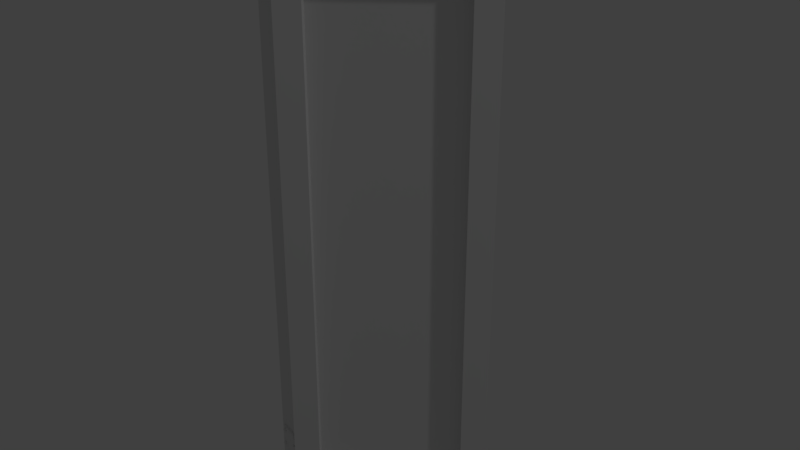 # Source: portas.blend  (saved by Blender 2.78.0; exported with 4.5.12 LTS)
import bpy
from mathutils import Matrix  # noqa: F401  (used for matrix-valued properties, if any)

bpy.ops.wm.read_factory_settings(use_empty=True)
scene = bpy.context.scene
scene.name = 'Scene'

# ---- collections
col_collection_1 = bpy.data.collections.new('Collection 1'); scene.collection.children.link(col_collection_1)

# ---- world
world_world = bpy.data.worlds.new('World'); scene.world = world_world
world_world.color = (0.05088, 0.05088, 0.05088)
world_world.use_sun_shadow = False
world_world.sun_shadow_jitter_overblur = 0.0
world_world.cycles.sampling_method = 'MANUAL'

# ---- lights
light_lamp = bpy.data.lights.new('Lamp', 'POINT')
light_lamp.transmission_factor = 0.0
light_lamp.cutoff_distance = 30.0
light_lamp.energy = 100.0
light_lamp.shadow_buffer_clip_start = 1.001
light_lamp.shadow_soft_size = 0.1
light_lamp.shadow_maximum_resolution = 0.006
light_lamp.use_absolute_resolution = True

# ---- meshes
me_cube_005 = bpy.data.meshes.new('Cube.005')
me_cube_005.from_pydata([(103.3, 0.6805, 0.9088), (103.3, 0.7383, 1.043), (103.9, 0.6854, 1.126), (103.3, 0.6289, 1.076), (103.3, 0.7225, 1.293), (103.3, 0.6549, 1.313), (102.9, 0.6997, 0.8893), (102.9, 0.66, 0.9012), (102.9, 0.6297, 0.9993), (103.4, 0.6495, 0.9687), (103.4, 0.7137, 0.9494), (102.9, 0.7337, 0.9681), (103.7, 0.6827, 0.9984), (103.7, 0.7167, 1.077), (103.7, 0.6524, 1.097), (102.9, 0.6204, 1.146), (102.9, 0.749, 1.108), (103.7, 0.7074, 1.224), (103.4, 0.7385, 1.175), (103.4, 0.6344, 1.206), (103.7, 0.6676, 1.236), (102.9, 0.7397, 1.254), (103.4, 0.6894, 1.334), (102.9, 0.6357, 1.286), (102.9, 0.7094, 1.353), (102.9, 0.6697, 1.364), (103.3, 0.6805, 2.781), (103.3, 0.7383, 2.915), (103.9, 0.6854, 2.999), (103.3, 0.6289, 2.948), (103.3, 0.7225, 3.165), (103.3, 0.6549, 3.185), (102.9, 0.6997, 2.762), (102.9, 0.66, 2.773), (102.9, 0.6297, 2.872), (103.4, 0.6495, 2.841), (103.4, 0.7137, 2.822), (102.9, 0.7337, 2.84), (103.7, 0.6827, 2.871), (103.7, 0.7167, 2.95), (103.7, 0.6524, 2.969), (102.9, 0.6204, 3.018), (102.9, 0.749, 2.98), (103.7, 0.7074, 3.096), (103.4, 0.7385, 3.047), (103.4, 0.6344, 3.079), (103.7, 0.6676, 3.108), (102.9, 0.7397, 3.127), (103.4, 0.6894, 3.206), (102.9, 0.6357, 3.158), (102.9, 0.7094, 3.225), (102.9, 0.6697, 3.237), (102.0, 0.5496, 0.7057), (102.0, 0.5496, 1.625), (102.0, 1.192, 0.7057), (102.0, 1.192, 1.625), (102.9, 0.5496, 0.7057), (102.9, 0.5496, 1.625), (102.9, 1.192, 0.7057), (102.9, 1.192, 1.625), (102.0, 1.192, 2.547), (102.0, 1.192, 1.628), (102.0, 0.5496, 2.547), (102.0, 0.5496, 1.628), (102.0, 0.5496, 1.464), (102.0, 0.5496, 0.8676), (102.0, 1.192, 0.8676), (102.0, 1.192, 1.464), (102.9, 1.192, 0.8676), (102.9, 1.192, 1.464), (102.9, 0.5496, 0.8676), (102.9, 0.5496, 1.464), (102.9, 0.5496, 1.628), (102.9, 0.5496, 2.547), (102.9, 1.192, 1.628), (102.9, 1.192, 2.547), (102.0, 0.5496, 2.385), (102.0, 0.5496, 1.789), (102.0, 1.192, 1.789), (102.0, 1.192, 2.385), (102.9, 1.192, 1.789), (102.9, 1.192, 2.385), (102.9, 0.5496, 1.789), (102.9, 0.5496, 2.385), (102.0, 1.192, 3.47), (102.0, 1.192, 2.55), (102.0, 0.5496, 3.47), (102.0, 0.5496, 2.55), (102.9, 0.5496, 2.55), (102.9, 0.5496, 3.47), (102.9, 1.192, 2.55), (102.9, 1.192, 3.47), (102.0, 0.5496, 3.308), (102.0, 0.5496, 2.712), (102.0, 1.192, 2.712), (102.0, 1.192, 3.308), (102.9, 1.192, 2.712), (102.9, 1.192, 3.308), (102.9, 0.5496, 2.712), (102.9, 0.5496, 3.308), (102.0, 1.192, 3.308), (102.9, 1.192, 3.308), (102.0, 1.192, 3.415), (102.9, 1.192, 3.415), (110.2, 1.802, 2.754), (110.7, 1.849, 2.887), (110.7, 1.786, 2.973), (109.7, 1.76, 2.923), (110.6, 1.837, 3.137), (110.0, 1.782, 3.16), (110.0, 1.835, 2.733), (109.7, 1.802, 2.747), (109.4, 1.778, 2.846), (110.0, 1.774, 2.816), (110.5, 1.826, 2.794), (110.3, 1.862, 2.811), (110.5, 1.789, 2.845), (110.8, 1.816, 2.922), (110.3, 1.764, 2.944), (109.3, 1.771, 2.993), (110.4, 1.875, 2.95), (110.7, 1.809, 3.07), (110.8, 1.847, 3.019), (109.8, 1.762, 3.054), (110.4, 1.777, 3.083), (110.4, 1.868, 3.097), (110.3, 1.807, 3.179), (109.5, 1.784, 3.132), (110.1, 1.844, 3.196), (109.7, 1.811, 3.21), (110.2, 1.796, 0.8751), (110.7, 1.843, 1.007), (110.7, 1.78, 1.094), (109.7, 1.755, 1.044), (110.6, 1.831, 1.258), (110.0, 1.776, 1.28), (110.0, 1.829, 0.854), (109.7, 1.796, 0.8673), (109.4, 1.772, 0.9665), (110.0, 1.768, 0.9362), (110.5, 1.82, 0.9146), (110.3, 1.856, 0.9316), (110.5, 1.783, 0.9654), (110.8, 1.811, 1.043), (110.3, 1.758, 1.065), (109.3, 1.765, 1.114), (110.4, 1.869, 1.071), (110.7, 1.803, 1.19), (110.8, 1.841, 1.139), (109.9, 1.756, 1.174), (110.4, 1.771, 1.204), (110.4, 1.862, 1.218), (110.3, 1.801, 1.3), (109.5, 1.778, 1.253), (110.1, 1.838, 1.317), (109.8, 1.806, 1.33), (101.8, 1.186, 0.8597), (101.8, 1.188, 1.456), (102.6, 1.149, 0.8615), (102.6, 1.151, 1.457), (101.8, 1.189, 1.781), (101.8, 1.191, 2.377), (102.6, 1.152, 1.783), (102.6, 1.154, 2.379), (101.8, 1.192, 2.704), (101.8, 1.193, 3.3), (102.6, 1.155, 2.706), (102.6, 1.157, 3.302), (104.5, 1.432, 0.6872), (104.5, 1.435, 1.607), (110.2, 1.95, 0.665), (110.2, 1.953, 1.585), (105.3, 1.395, 0.689), (105.3, 1.398, 1.609), (110.9, 1.913, 0.6668), (110.9, 1.916, 1.587), (110.2, 1.956, 2.506), (110.2, 1.953, 1.587), (104.5, 1.437, 2.529), (104.5, 1.435, 1.609), (104.5, 1.434, 1.445), (104.5, 1.432, 0.8491), (110.2, 1.95, 0.8269), (110.2, 1.952, 1.423), (110.9, 1.914, 0.8287), (110.9, 1.916, 1.425), (105.3, 1.396, 0.8509), (105.3, 1.398, 1.447), (105.3, 1.398, 1.611), (105.3, 1.401, 2.531), (110.9, 1.916, 1.589), (110.9, 1.919, 2.508), (104.5, 1.437, 2.367), (104.5, 1.435, 1.771), (110.2, 1.953, 1.749), (110.2, 1.955, 2.345), (110.9, 1.917, 1.75), (110.9, 1.919, 2.346), (105.3, 1.399, 1.773), (105.3, 1.401, 2.369), (110.2, 1.958, 3.429), (110.2, 1.956, 2.509), (104.5, 1.44, 3.451), (104.5, 1.437, 2.532), (105.3, 1.401, 2.534), (105.3, 1.404, 3.453), (110.9, 1.919, 2.511), (110.9, 1.922, 3.431), (104.5, 1.44, 3.29), (104.5, 1.438, 2.694), (110.2, 1.956, 2.671), (110.2, 1.958, 3.267), (110.9, 1.92, 2.673), (110.9, 1.922, 3.269), (105.3, 1.402, 2.695), (105.3, 1.403, 3.291), (105.3, 1.396, 0.8509), (105.3, 1.398, 1.447), (104.5, 1.432, 0.8491), (104.5, 1.434, 1.445), (105.3, 1.399, 1.773), (105.3, 1.401, 2.369), (104.5, 1.435, 1.771), (104.5, 1.437, 2.367), (105.3, 1.402, 2.695), (105.3, 1.404, 3.291), (104.5, 1.438, 2.694), (104.5, 1.44, 3.29), (102.8, 1.394, 2.695), (101.9, 1.311, 2.699), (102.2, 1.361, 2.697), (104.3, 1.2, 2.704), (105.1, 1.28, 2.701), (104.9, 1.232, 2.703), (102.9, 1.397, 3.291), (101.9, 1.311, 3.295), (102.2, 1.362, 3.293), (104.2, 1.2, 3.3), (105.1, 1.281, 3.297), (104.8, 1.234, 3.299), (102.9, 1.391, 1.773), (101.9, 1.308, 1.776), (102.2, 1.358, 1.774), (104.3, 1.197, 1.782), (105.1, 1.277, 1.778), (104.9, 1.23, 1.78), (102.9, 1.394, 2.368), (101.9, 1.308, 2.372), (102.2, 1.359, 2.37), (104.3, 1.197, 2.378), (105.1, 1.278, 2.374), (104.9, 1.231, 2.376), (105.1, 1.278, 1.452), (104.2, 1.195, 1.456), (104.8, 1.229, 1.454), (102.0, 1.31, 1.45), (102.8, 1.39, 1.447), (102.2, 1.357, 1.448), (102.8, 1.387, 0.8508), (101.9, 1.306, 0.8542), (102.2, 1.355, 0.8521), (104.2, 1.192, 0.8599), (105.1, 1.279, 0.8562), (104.8, 1.227, 0.8585), (101.8, 1.193, 3.3), (102.6, 1.157, 3.302), (104.5, 1.44, 3.29), (105.3, 1.404, 3.291), (104.8, 1.234, 3.299), (105.1, 1.281, 3.297), (102.9, 1.397, 3.291), (102.2, 1.362, 3.293), (104.2, 1.2, 3.3), (101.9, 1.311, 3.295), (101.8, 1.194, 3.407), (102.6, 1.157, 3.409), (104.5, 1.44, 3.397), (105.3, 1.404, 3.399), (104.8, 1.234, 3.406), (105.1, 1.281, 3.404), (102.9, 1.397, 3.398), (102.2, 1.362, 3.4), (104.2, 1.201, 3.408), (101.9, 1.311, 3.402), (102.6, 1.149, 0.758), (101.8, 1.185, 0.7562), (105.3, 1.396, 0.7474), (104.5, 1.432, 0.7456), (104.8, 1.227, 0.755), (105.1, 1.278, 0.7527), (104.2, 1.192, 0.7564), (102.8, 1.387, 0.7472), (102.2, 1.354, 0.7486), (101.9, 1.306, 0.7507)], [], [(0, 7, 6), (0, 6, 10), (0, 10, 12), (0, 12, 9), (1, 11, 16), (2, 13, 17), (3, 14, 19), (1, 16, 18), (2, 17, 20), (3, 19, 15), (4, 21, 24), (5, 22, 25), (23, 5, 25), (25, 22, 24), (22, 4, 24), (15, 19, 23), (19, 5, 23), (20, 22, 5), (20, 17, 22), (17, 4, 22), (18, 21, 4), (18, 16, 21), (19, 20, 5), (19, 14, 20), (14, 2, 20), (17, 18, 4), (17, 13, 18), (13, 1, 18), (8, 3, 15), (9, 14, 3), (9, 12, 14), (12, 2, 14), (12, 13, 2), (12, 10, 13), (10, 1, 13), (10, 11, 1), (10, 6, 11), (8, 9, 3), (8, 7, 9), (7, 0, 9), (26, 33, 32), (26, 32, 36), (26, 36, 38), (26, 38, 35), (27, 37, 42), (28, 39, 43), (29, 40, 45), (27, 42, 44), (28, 43, 46), (29, 45, 41), (30, 47, 50), (31, 48, 51), (49, 31, 51), (51, 48, 50), (48, 30, 50), (41, 45, 49), (45, 31, 49), (46, 48, 31), (46, 43, 48), (43, 30, 48), (44, 47, 30), (44, 42, 47), (45, 46, 31), (45, 40, 46), (40, 28, 46), (43, 44, 30), (43, 39, 44), (39, 27, 44), (34, 29, 41), (35, 40, 29), (35, 38, 40), (38, 28, 40), (38, 39, 28), (38, 36, 39), (36, 27, 39), (36, 37, 27), (36, 32, 37), (34, 35, 29), (34, 33, 35), (33, 26, 35), (56, 70, 65, 52), (54, 66, 68, 58), (58, 68, 70, 56), (52, 65, 66, 54), (54, 58, 56, 52), (59, 55, 53, 57), (71, 57, 53, 64), (72, 82, 77, 63), (69, 59, 57, 71), (67, 55, 59, 69), (71, 64, 65, 70), (69, 71, 70, 68), (64, 67, 66, 65), (64, 53, 55, 67), (61, 78, 80, 74), (74, 80, 82, 72), (63, 77, 78, 61), (61, 74, 72, 63), (75, 60, 62, 73), (83, 73, 62, 76), (81, 75, 73, 83), (79, 60, 75, 81), (83, 76, 77, 82), (81, 83, 82, 80), (76, 79, 78, 77), (76, 62, 60, 79), (88, 98, 93, 87), (85, 94, 96, 90), (90, 96, 98, 88), (87, 93, 94, 85), (85, 90, 88, 87), (91, 84, 86, 89), (99, 89, 86, 92), (97, 91, 89, 99), (95, 84, 91, 97), (99, 92, 93, 98), (97, 99, 98, 96), (92, 95, 94, 93), (92, 86, 84, 95), (95, 97, 101, 100), (100, 101, 103, 102), (104, 111, 110), (104, 110, 114), (104, 114, 116), (104, 116, 113), (105, 115, 120), (106, 117, 121), (107, 118, 123), (105, 120, 122), (106, 121, 124), (107, 123, 119), (108, 125, 128), (109, 126, 129), (127, 109, 129), (129, 126, 128), (126, 108, 128), (119, 123, 127), (123, 109, 127), (124, 126, 109), (124, 121, 126), (121, 108, 126), (122, 125, 108), (122, 120, 125), (123, 124, 109), (123, 118, 124), (118, 106, 124), (121, 122, 108), (121, 117, 122), (117, 105, 122), (112, 107, 119), (113, 118, 107), (113, 116, 118), (116, 106, 118), (116, 117, 106), (116, 114, 117), (114, 105, 117), (114, 115, 105), (114, 110, 115), (112, 113, 107), (112, 111, 113), (111, 104, 113), (130, 137, 136), (130, 136, 140), (130, 140, 142), (130, 142, 139), (131, 141, 146), (132, 143, 147), (133, 144, 149), (131, 146, 148), (132, 147, 150), (133, 149, 145), (134, 151, 154), (135, 152, 155), (153, 135, 155), (155, 152, 154), (152, 134, 154), (145, 149, 153), (149, 135, 153), (150, 152, 135), (150, 147, 152), (147, 134, 152), (148, 151, 134), (148, 146, 151), (149, 150, 135), (149, 144, 150), (144, 132, 150), (147, 148, 134), (147, 143, 148), (143, 131, 148), (138, 133, 145), (139, 144, 133), (139, 142, 144), (142, 132, 144), (142, 143, 132), (142, 140, 143), (140, 131, 143), (140, 141, 131), (140, 136, 141), (138, 139, 133), (138, 137, 139), (137, 130, 139), (164, 165, 235, 229), (159, 158, 261, 253), (160, 161, 247, 241), (172, 186, 181, 168), (170, 182, 184, 174), (174, 184, 186, 172), (168, 181, 182, 170), (170, 174, 172, 168), (175, 171, 169, 173), (187, 173, 169, 180), (188, 198, 193, 179), (185, 175, 173, 187), (183, 171, 175, 185), (187, 180, 181, 186), (185, 187, 186, 184), (183, 185, 184, 182), (180, 183, 182, 181), (180, 169, 171, 183), (177, 194, 196, 190), (190, 196, 198, 188), (179, 193, 194, 177), (177, 190, 188, 179), (191, 176, 178, 189), (199, 189, 178, 192), (197, 191, 189, 199), (195, 176, 191, 197), (199, 192, 193, 198), (197, 199, 198, 196), (195, 197, 196, 194), (192, 195, 194, 193), (192, 178, 176, 195), (204, 214, 209, 203), (201, 210, 212, 206), (206, 212, 214, 204), (203, 209, 210, 201), (201, 206, 204, 203), (207, 200, 202, 205), (215, 205, 202, 208), (213, 207, 205, 215), (211, 200, 207, 213), (215, 208, 209, 214), (213, 215, 214, 212), (211, 213, 212, 210), (208, 211, 210, 209), (208, 202, 200, 211), (219, 217, 216, 218), (223, 221, 220, 222), (227, 225, 224, 226), (260, 258, 291, 292), (162, 160, 241, 243), (163, 162, 243, 249), (166, 164, 229, 231), (156, 157, 255, 259), (256, 252, 217, 219), (167, 166, 231, 237), (157, 159, 253, 255), (244, 240, 222, 220), (235, 165, 264, 273), (236, 235, 273, 271), (228, 234, 227, 226), (238, 232, 224, 225), (246, 250, 221, 223), (161, 163, 249, 247), (240, 246, 223, 222), (250, 244, 220, 221), (252, 262, 216, 217), (156, 259, 293, 285), (258, 256, 219, 218), (238, 225, 267, 269), (225, 227, 266, 267), (232, 238, 239, 233), (233, 239, 237, 231), (234, 228, 230, 236), (236, 230, 229, 235), (228, 232, 233, 230), (230, 233, 231, 229), (250, 246, 248, 251), (251, 248, 247, 249), (244, 250, 251, 245), (245, 251, 249, 243), (246, 240, 242, 248), (248, 242, 241, 247), (240, 244, 245, 242), (242, 245, 243, 241), (262, 252, 254, 263), (263, 254, 253, 261), (256, 258, 260, 257), (257, 260, 259, 255), (218, 216, 286, 287), (259, 260, 292, 293), (252, 256, 257, 254), (254, 257, 255, 253), (232, 228, 226, 224), (266, 270, 280, 276), (272, 268, 278, 282), (273, 264, 274, 283), (268, 269, 279, 278), (234, 236, 271, 270), (167, 237, 272, 265), (227, 234, 270, 266), (239, 238, 269, 268), (237, 239, 268, 272), (280, 279, 277, 276), (274, 275, 282, 283), (279, 280, 281, 278), (278, 281, 283, 282), (271, 273, 283, 281), (270, 271, 281, 280), (269, 267, 277, 279), (267, 266, 276, 277), (265, 272, 282, 275), (284, 285, 293, 290), (289, 291, 287, 286), (291, 289, 288, 292), (292, 288, 290, 293), (216, 262, 289, 286), (158, 156, 285, 284), (262, 263, 288, 289), (263, 261, 290, 288), (258, 218, 287, 291), (261, 158, 284, 290)])
me_cube_005.polygons.foreach_set('use_smooth', [1, 1, 1, 1, 1, 1, 1, 1, 1, 1, 1, 1, 1, 1, 1, 1, 1, 1, 1, 1, 1, 1, 1, 1, 1, 1, 1, 1, 1, 1, 1, 1, 1, 1, 1, 1, 1, 1, 1, 1, 1, 1, 1, 1, 1, 1, 1, 1, 1, 1, 1, 1, 1, 1, 1, 1, 1, 1, 1, 1, 1, 1, 1, 1, 1, 1, 1, 1, 1, 1, 1, 1, 1, 1, 1, 1, 1, 1, 1, 1, 0, 0, 0, 0, 0, 0, 0, 0, 0, 0, 0, 0, 0, 0, 0, 0, 0, 0, 0, 0, 0, 0, 0, 0, 0, 0, 0, 0, 0, 0, 0, 0, 0, 0, 0, 0, 0, 0, 0, 0, 0, 1, 1, 1, 1, 1, 1, 1, 1, 1, 1, 1, 1, 1, 1, 1, 1, 1, 1, 1, 1, 1, 1, 1, 1, 1, 1, 1, 1, 1, 1, 1, 1, 1, 1, 1, 1, 1, 1, 1, 1, 1, 1, 1, 1, 1, 1, 1, 1, 1, 1, 1, 1, 1, 1, 1, 1, 1, 1, 1, 1, 1, 1, 1, 1, 1, 1, 1, 1, 1, 1, 1, 1, 1, 1, 1, 1, 1, 1, 1, 1, 0, 0, 0, 0, 0, 0, 0, 0, 0, 0, 0, 0, 0, 0, 0, 0, 0, 0, 0, 0, 0, 0, 0, 0, 0, 0, 0, 0, 0, 0, 0, 0, 0, 0, 0, 0, 0, 0, 0, 0, 0, 0, 0, 0, 0, 0, 0, 0, 0, 0, 0, 0, 0, 0, 0, 0, 0, 0, 0, 0, 0, 0, 0, 0, 0, 0, 0, 0, 0, 0, 0, 0, 0, 0, 0, 0, 0, 0, 0, 0, 0, 0, 0, 0, 0, 0, 0, 0, 0, 0, 0, 0, 0, 0, 0, 0, 0, 0, 0, 0, 0, 0, 0, 0, 0, 0, 0, 0, 0, 0, 0, 0, 0, 0, 0, 0, 0, 0, 0, 0, 0])
me_cube_005.use_remesh_preserve_volume = False
me_cube_005.use_remesh_preserve_attributes = False
me_cube_005.use_mirror_vertex_groups = False
me_cube_005.update()
me_cube_004 = bpy.data.meshes.new('Cube.004')
me_cube_004.from_pydata([(-1.0, -0.7391, -0.9141), (-1.0, -0.7391, 0.9141), (-1.0, 0.7391, -0.9141), (-1.0, 0.7391, 0.9141), (1.0, -1.0, -1.0), (1.0, -1.0, 1.0), (1.0, 1.0, -1.0), (1.0, 1.0, 1.0), (-1.0, 1.0, -1.0), (-1.0, -1.0, -1.0), (-1.0, -1.0, 1.0), (-1.0, 1.0, 1.0), (-0.00716, 0.7391, -0.9141), (-0.00716, -0.7391, -0.9141), (-0.00716, -0.7391, 0.9141), (-0.00716, 0.7391, 0.9141)], [], [(0, 1, 14, 13), (8, 11, 7, 6), (6, 7, 5, 4), (4, 5, 10, 9), (8, 6, 4, 9), (7, 11, 10, 5), (0, 2, 8, 9), (1, 0, 9, 10), (3, 1, 10, 11), (2, 3, 11, 8), (13, 14, 15, 12), (1, 3, 15, 14), (2, 0, 13, 12), (3, 2, 12, 15)])
me_cube_004.use_remesh_preserve_volume = False
me_cube_004.use_remesh_preserve_attributes = False
me_cube_004.use_mirror_vertex_groups = False
me_cube_004.update()
me_cube_003 = bpy.data.meshes.new('Cube.003')
me_cube_003.from_pydata([(-1.0, -0.7391, -0.9141), (-1.0, -0.7391, 0.9141), (-1.0, 0.7391, -0.9141), (-1.0, 0.7391, 0.9141), (1.0, -1.0, -1.0), (1.0, -1.0, 1.0), (1.0, 1.0, -1.0), (1.0, 1.0, 1.0), (-1.0, 1.0, -1.0), (-1.0, -1.0, -1.0), (-1.0, -1.0, 1.0), (-1.0, 1.0, 1.0), (-0.00716, 0.7391, -0.9141), (-0.00716, -0.7391, -0.9141), (-0.00716, -0.7391, 0.9141), (-0.00716, 0.7391, 0.9141)], [], [(0, 1, 14, 13), (8, 11, 7, 6), (6, 7, 5, 4), (4, 5, 10, 9), (8, 6, 4, 9), (7, 11, 10, 5), (0, 2, 8, 9), (1, 0, 9, 10), (3, 1, 10, 11), (2, 3, 11, 8), (13, 14, 15, 12), (1, 3, 15, 14), (2, 0, 13, 12), (3, 2, 12, 15)])
me_cube_003.use_remesh_preserve_volume = False
me_cube_003.use_remesh_preserve_attributes = False
me_cube_003.use_mirror_vertex_groups = False
me_cube_003.update()
me_cube_001 = bpy.data.meshes.new('Cube.001')
me_cube_001.from_pydata([(103.3, 0.6805, 0.9088), (103.3, 0.7383, 1.043), (103.9, 0.6854, 1.126), (103.3, 0.6289, 1.076), (103.3, 0.7225, 1.293), (103.3, 0.6549, 1.313), (102.9, 0.6997, 0.8893), (102.9, 0.66, 0.9012), (102.9, 0.6297, 0.9993), (103.4, 0.6495, 0.9687), (103.4, 0.7137, 0.9494), (102.9, 0.7337, 0.9681), (103.7, 0.6827, 0.9984), (103.7, 0.7167, 1.077), (103.7, 0.6524, 1.097), (102.9, 0.6204, 1.146), (102.9, 0.749, 1.108), (103.7, 0.7074, 1.224), (103.4, 0.7385, 1.175), (103.4, 0.6344, 1.206), (103.7, 0.6676, 1.236), (102.9, 0.7397, 1.254), (103.4, 0.6894, 1.334), (102.9, 0.6357, 1.286), (102.9, 0.7094, 1.353), (102.9, 0.6697, 1.364), (103.3, 0.6805, 2.781), (103.3, 0.7383, 2.915), (103.9, 0.6854, 2.999), (103.3, 0.6289, 2.948), (103.3, 0.7225, 3.165), (103.3, 0.6549, 3.185), (102.9, 0.6997, 2.762), (102.9, 0.66, 2.773), (102.9, 0.6297, 2.872), (103.4, 0.6495, 2.841), (103.4, 0.7137, 2.822), (102.9, 0.7337, 2.84), (103.7, 0.6827, 2.871), (103.7, 0.7167, 2.95), (103.7, 0.6524, 2.969), (102.9, 0.6204, 3.018), (102.9, 0.749, 2.98), (103.7, 0.7074, 3.096), (103.4, 0.7385, 3.047), (103.4, 0.6344, 3.079), (103.7, 0.6676, 3.108), (102.9, 0.7397, 3.127), (103.4, 0.6894, 3.206), (102.9, 0.6357, 3.158), (102.9, 0.7094, 3.225), (102.9, 0.6697, 3.237), (102.0, 0.5496, 0.7057), (102.0, 0.5496, 1.625), (102.0, 1.192, 0.7057), (102.0, 1.192, 1.625), (102.9, 0.5496, 0.7057), (102.9, 0.5496, 1.625), (102.9, 1.192, 0.7057), (102.9, 1.192, 1.625), (102.0, 1.192, 2.547), (102.0, 1.192, 1.628), (102.0, 0.5496, 2.547), (102.0, 0.5496, 1.628), (102.0, 0.5496, 1.464), (102.0, 0.5496, 0.8676), (102.0, 1.192, 0.8676), (102.0, 1.192, 1.464), (102.9, 1.192, 0.8676), (102.9, 1.192, 1.464), (102.9, 0.5496, 0.8676), (102.9, 0.5496, 1.464), (102.9, 0.5496, 1.628), (102.9, 0.5496, 2.547), (102.9, 1.192, 1.628), (102.9, 1.192, 2.547), (102.0, 0.5496, 2.385), (102.0, 0.5496, 1.789), (102.0, 1.192, 1.789), (102.0, 1.192, 2.385), (102.9, 1.192, 1.789), (102.9, 1.192, 2.385), (102.9, 0.5496, 1.789), (102.9, 0.5496, 2.385), (102.0, 1.192, 3.47), (102.0, 1.192, 2.55), (102.0, 0.5496, 3.47), (102.0, 0.5496, 2.55), (102.9, 0.5496, 2.55), (102.9, 0.5496, 3.47), (102.9, 1.192, 2.55), (102.9, 1.192, 3.47), (102.0, 0.5496, 3.308), (102.0, 0.5496, 2.712), (102.0, 1.192, 2.712), (102.0, 1.192, 3.308), (102.9, 1.192, 2.712), (102.9, 1.192, 3.308), (102.9, 0.5496, 2.712), (102.9, 0.5496, 3.308), (102.0, 1.192, 3.308), (102.9, 1.192, 3.308), (102.0, 1.192, 3.415), (102.9, 1.192, 3.415), (110.2, 1.802, 2.754), (110.7, 1.849, 2.887), (110.7, 1.786, 2.973), (109.7, 1.76, 2.923), (110.6, 1.837, 3.137), (110.0, 1.782, 3.16), (110.0, 1.835, 2.733), (109.7, 1.802, 2.747), (109.4, 1.778, 2.846), (110.0, 1.774, 2.816), (110.5, 1.826, 2.794), (110.3, 1.862, 2.811), (110.5, 1.789, 2.845), (110.8, 1.816, 2.922), (110.3, 1.764, 2.944), (109.3, 1.771, 2.993), (110.4, 1.875, 2.95), (110.7, 1.809, 3.07), (110.8, 1.847, 3.019), (109.8, 1.762, 3.054), (110.4, 1.777, 3.083), (110.4, 1.868, 3.097), (110.3, 1.807, 3.179), (109.5, 1.784, 3.132), (110.1, 1.844, 3.196), (109.7, 1.811, 3.21), (110.2, 1.796, 0.8751), (110.7, 1.843, 1.007), (110.7, 1.78, 1.094), (109.7, 1.755, 1.044), (110.6, 1.831, 1.258), (110.0, 1.776, 1.28), (110.0, 1.829, 0.854), (109.7, 1.796, 0.8673), (109.4, 1.772, 0.9665), (110.0, 1.768, 0.9362), (110.5, 1.82, 0.9146), (110.3, 1.856, 0.9316), (110.5, 1.783, 0.9654), (110.8, 1.811, 1.043), (110.3, 1.758, 1.065), (109.3, 1.765, 1.114), (110.4, 1.869, 1.071), (110.7, 1.803, 1.19), (110.8, 1.841, 1.139), (109.9, 1.756, 1.174), (110.4, 1.771, 1.204), (110.4, 1.862, 1.218), (110.3, 1.801, 1.3), (109.5, 1.778, 1.253), (110.1, 1.838, 1.317), (109.8, 1.806, 1.33), (101.8, 1.186, 0.8597), (101.8, 1.188, 1.456), (102.6, 1.149, 0.8615), (102.6, 1.151, 1.457), (101.8, 1.189, 1.781), (101.8, 1.191, 2.377), (102.6, 1.152, 1.783), (102.6, 1.154, 2.379), (101.8, 1.192, 2.704), (101.8, 1.193, 3.3), (102.6, 1.155, 2.706), (102.6, 1.157, 3.302), (104.5, 1.432, 0.6872), (104.5, 1.435, 1.607), (110.2, 1.95, 0.665), (110.2, 1.953, 1.585), (105.3, 1.395, 0.689), (105.3, 1.398, 1.609), (110.9, 1.913, 0.6668), (110.9, 1.916, 1.587), (110.2, 1.956, 2.506), (110.2, 1.953, 1.587), (104.5, 1.437, 2.529), (104.5, 1.435, 1.609), (104.5, 1.434, 1.445), (104.5, 1.432, 0.8491), (110.2, 1.95, 0.8269), (110.2, 1.952, 1.423), (110.9, 1.914, 0.8287), (110.9, 1.916, 1.425), (105.3, 1.396, 0.8509), (105.3, 1.398, 1.447), (105.3, 1.398, 1.611), (105.3, 1.401, 2.531), (110.9, 1.916, 1.589), (110.9, 1.919, 2.508), (104.5, 1.437, 2.367), (104.5, 1.435, 1.771), (110.2, 1.953, 1.749), (110.2, 1.955, 2.345), (110.9, 1.917, 1.75), (110.9, 1.919, 2.346), (105.3, 1.399, 1.773), (105.3, 1.401, 2.369), (110.2, 1.958, 3.429), (110.2, 1.956, 2.509), (104.5, 1.44, 3.451), (104.5, 1.437, 2.532), (105.3, 1.401, 2.534), (105.3, 1.404, 3.453), (110.9, 1.919, 2.511), (110.9, 1.922, 3.431), (104.5, 1.44, 3.29), (104.5, 1.438, 2.694), (110.2, 1.956, 2.671), (110.2, 1.958, 3.267), (110.9, 1.92, 2.673), (110.9, 1.922, 3.269), (105.3, 1.402, 2.695), (105.3, 1.403, 3.291), (105.3, 1.396, 0.8509), (105.3, 1.398, 1.447), (104.5, 1.432, 0.8491), (104.5, 1.434, 1.445), (105.3, 1.399, 1.773), (105.3, 1.401, 2.369), (104.5, 1.435, 1.771), (104.5, 1.437, 2.367), (105.3, 1.402, 2.695), (105.3, 1.404, 3.291), (104.5, 1.438, 2.694), (104.5, 1.44, 3.29), (102.8, 1.394, 2.695), (101.9, 1.311, 2.699), (102.2, 1.361, 2.697), (104.3, 1.2, 2.704), (105.1, 1.28, 2.701), (104.9, 1.232, 2.703), (102.9, 1.397, 3.291), (101.9, 1.311, 3.295), (102.2, 1.362, 3.293), (104.2, 1.2, 3.3), (105.1, 1.281, 3.297), (104.8, 1.234, 3.299), (102.9, 1.391, 1.773), (101.9, 1.308, 1.776), (102.2, 1.358, 1.774), (104.3, 1.197, 1.782), (105.1, 1.277, 1.778), (104.9, 1.23, 1.78), (102.9, 1.394, 2.368), (101.9, 1.308, 2.372), (102.2, 1.359, 2.37), (104.3, 1.197, 2.378), (105.1, 1.278, 2.374), (104.9, 1.231, 2.376), (105.1, 1.278, 1.452), (104.2, 1.195, 1.456), (104.8, 1.229, 1.454), (102.0, 1.31, 1.45), (102.8, 1.39, 1.447), (102.2, 1.357, 1.448), (102.8, 1.387, 0.8508), (101.9, 1.306, 0.8542), (102.2, 1.355, 0.8521), (104.2, 1.192, 0.8599), (105.1, 1.279, 0.8562), (104.8, 1.227, 0.8585), (101.8, 1.193, 3.3), (102.6, 1.157, 3.302), (104.5, 1.44, 3.29), (105.3, 1.404, 3.291), (104.8, 1.234, 3.299), (105.1, 1.281, 3.297), (102.9, 1.397, 3.291), (102.2, 1.362, 3.293), (104.2, 1.2, 3.3), (101.9, 1.311, 3.295), (101.8, 1.194, 3.407), (102.6, 1.157, 3.409), (104.5, 1.44, 3.397), (105.3, 1.404, 3.399), (104.8, 1.234, 3.406), (105.1, 1.281, 3.404), (102.9, 1.397, 3.398), (102.2, 1.362, 3.4), (104.2, 1.201, 3.408), (101.9, 1.311, 3.402), (102.6, 1.149, 0.758), (101.8, 1.185, 0.7562), (105.3, 1.396, 0.7474), (104.5, 1.432, 0.7456), (104.8, 1.227, 0.755), (105.1, 1.278, 0.7527), (104.2, 1.192, 0.7564), (102.8, 1.387, 0.7472), (102.2, 1.354, 0.7486), (101.9, 1.306, 0.7507)], [], [(0, 7, 6), (0, 6, 10), (0, 10, 12), (0, 12, 9), (1, 11, 16), (2, 13, 17), (3, 14, 19), (1, 16, 18), (2, 17, 20), (3, 19, 15), (4, 21, 24), (5, 22, 25), (23, 5, 25), (25, 22, 24), (22, 4, 24), (15, 19, 23), (19, 5, 23), (20, 22, 5), (20, 17, 22), (17, 4, 22), (18, 21, 4), (18, 16, 21), (19, 20, 5), (19, 14, 20), (14, 2, 20), (17, 18, 4), (17, 13, 18), (13, 1, 18), (8, 3, 15), (9, 14, 3), (9, 12, 14), (12, 2, 14), (12, 13, 2), (12, 10, 13), (10, 1, 13), (10, 11, 1), (10, 6, 11), (8, 9, 3), (8, 7, 9), (7, 0, 9), (26, 33, 32), (26, 32, 36), (26, 36, 38), (26, 38, 35), (27, 37, 42), (28, 39, 43), (29, 40, 45), (27, 42, 44), (28, 43, 46), (29, 45, 41), (30, 47, 50), (31, 48, 51), (49, 31, 51), (51, 48, 50), (48, 30, 50), (41, 45, 49), (45, 31, 49), (46, 48, 31), (46, 43, 48), (43, 30, 48), (44, 47, 30), (44, 42, 47), (45, 46, 31), (45, 40, 46), (40, 28, 46), (43, 44, 30), (43, 39, 44), (39, 27, 44), (34, 29, 41), (35, 40, 29), (35, 38, 40), (38, 28, 40), (38, 39, 28), (38, 36, 39), (36, 27, 39), (36, 37, 27), (36, 32, 37), (34, 35, 29), (34, 33, 35), (33, 26, 35), (56, 70, 65, 52), (54, 66, 68, 58), (58, 68, 70, 56), (52, 65, 66, 54), (54, 58, 56, 52), (59, 55, 53, 57), (71, 57, 53, 64), (72, 82, 77, 63), (69, 59, 57, 71), (67, 55, 59, 69), (71, 64, 65, 70), (69, 71, 70, 68), (64, 67, 66, 65), (64, 53, 55, 67), (61, 78, 80, 74), (74, 80, 82, 72), (63, 77, 78, 61), (61, 74, 72, 63), (75, 60, 62, 73), (83, 73, 62, 76), (81, 75, 73, 83), (79, 60, 75, 81), (83, 76, 77, 82), (81, 83, 82, 80), (76, 79, 78, 77), (76, 62, 60, 79), (88, 98, 93, 87), (85, 94, 96, 90), (90, 96, 98, 88), (87, 93, 94, 85), (85, 90, 88, 87), (91, 84, 86, 89), (99, 89, 86, 92), (97, 91, 89, 99), (95, 84, 91, 97), (99, 92, 93, 98), (97, 99, 98, 96), (92, 95, 94, 93), (92, 86, 84, 95), (95, 97, 101, 100), (100, 101, 103, 102), (104, 111, 110), (104, 110, 114), (104, 114, 116), (104, 116, 113), (105, 115, 120), (106, 117, 121), (107, 118, 123), (105, 120, 122), (106, 121, 124), (107, 123, 119), (108, 125, 128), (109, 126, 129), (127, 109, 129), (129, 126, 128), (126, 108, 128), (119, 123, 127), (123, 109, 127), (124, 126, 109), (124, 121, 126), (121, 108, 126), (122, 125, 108), (122, 120, 125), (123, 124, 109), (123, 118, 124), (118, 106, 124), (121, 122, 108), (121, 117, 122), (117, 105, 122), (112, 107, 119), (113, 118, 107), (113, 116, 118), (116, 106, 118), (116, 117, 106), (116, 114, 117), (114, 105, 117), (114, 115, 105), (114, 110, 115), (112, 113, 107), (112, 111, 113), (111, 104, 113), (130, 137, 136), (130, 136, 140), (130, 140, 142), (130, 142, 139), (131, 141, 146), (132, 143, 147), (133, 144, 149), (131, 146, 148), (132, 147, 150), (133, 149, 145), (134, 151, 154), (135, 152, 155), (153, 135, 155), (155, 152, 154), (152, 134, 154), (145, 149, 153), (149, 135, 153), (150, 152, 135), (150, 147, 152), (147, 134, 152), (148, 151, 134), (148, 146, 151), (149, 150, 135), (149, 144, 150), (144, 132, 150), (147, 148, 134), (147, 143, 148), (143, 131, 148), (138, 133, 145), (139, 144, 133), (139, 142, 144), (142, 132, 144), (142, 143, 132), (142, 140, 143), (140, 131, 143), (140, 141, 131), (140, 136, 141), (138, 139, 133), (138, 137, 139), (137, 130, 139), (164, 165, 235, 229), (159, 158, 261, 253), (160, 161, 247, 241), (172, 186, 181, 168), (170, 182, 184, 174), (174, 184, 186, 172), (168, 181, 182, 170), (170, 174, 172, 168), (175, 171, 169, 173), (187, 173, 169, 180), (188, 198, 193, 179), (185, 175, 173, 187), (183, 171, 175, 185), (187, 180, 181, 186), (185, 187, 186, 184), (183, 185, 184, 182), (180, 183, 182, 181), (180, 169, 171, 183), (177, 194, 196, 190), (190, 196, 198, 188), (179, 193, 194, 177), (177, 190, 188, 179), (191, 176, 178, 189), (199, 189, 178, 192), (197, 191, 189, 199), (195, 176, 191, 197), (199, 192, 193, 198), (197, 199, 198, 196), (195, 197, 196, 194), (192, 195, 194, 193), (192, 178, 176, 195), (204, 214, 209, 203), (201, 210, 212, 206), (206, 212, 214, 204), (203, 209, 210, 201), (201, 206, 204, 203), (207, 200, 202, 205), (215, 205, 202, 208), (213, 207, 205, 215), (211, 200, 207, 213), (215, 208, 209, 214), (213, 215, 214, 212), (211, 213, 212, 210), (208, 211, 210, 209), (208, 202, 200, 211), (219, 217, 216, 218), (223, 221, 220, 222), (227, 225, 224, 226), (260, 258, 291, 292), (162, 160, 241, 243), (163, 162, 243, 249), (166, 164, 229, 231), (156, 157, 255, 259), (256, 252, 217, 219), (167, 166, 231, 237), (157, 159, 253, 255), (244, 240, 222, 220), (235, 165, 264, 273), (236, 235, 273, 271), (228, 234, 227, 226), (238, 232, 224, 225), (246, 250, 221, 223), (161, 163, 249, 247), (240, 246, 223, 222), (250, 244, 220, 221), (252, 262, 216, 217), (156, 259, 293, 285), (258, 256, 219, 218), (238, 225, 267, 269), (225, 227, 266, 267), (232, 238, 239, 233), (233, 239, 237, 231), (234, 228, 230, 236), (236, 230, 229, 235), (228, 232, 233, 230), (230, 233, 231, 229), (250, 246, 248, 251), (251, 248, 247, 249), (244, 250, 251, 245), (245, 251, 249, 243), (246, 240, 242, 248), (248, 242, 241, 247), (240, 244, 245, 242), (242, 245, 243, 241), (262, 252, 254, 263), (263, 254, 253, 261), (256, 258, 260, 257), (257, 260, 259, 255), (218, 216, 286, 287), (259, 260, 292, 293), (252, 256, 257, 254), (254, 257, 255, 253), (232, 228, 226, 224), (266, 270, 280, 276), (272, 268, 278, 282), (273, 264, 274, 283), (268, 269, 279, 278), (234, 236, 271, 270), (167, 237, 272, 265), (227, 234, 270, 266), (239, 238, 269, 268), (237, 239, 268, 272), (280, 279, 277, 276), (274, 275, 282, 283), (279, 280, 281, 278), (278, 281, 283, 282), (271, 273, 283, 281), (270, 271, 281, 280), (269, 267, 277, 279), (267, 266, 276, 277), (265, 272, 282, 275), (284, 285, 293, 290), (289, 291, 287, 286), (291, 289, 288, 292), (292, 288, 290, 293), (216, 262, 289, 286), (158, 156, 285, 284), (262, 263, 288, 289), (263, 261, 290, 288), (258, 218, 287, 291), (261, 158, 284, 290)])
me_cube_001.polygons.foreach_set('use_smooth', [1, 1, 1, 1, 1, 1, 1, 1, 1, 1, 1, 1, 1, 1, 1, 1, 1, 1, 1, 1, 1, 1, 1, 1, 1, 1, 1, 1, 1, 1, 1, 1, 1, 1, 1, 1, 1, 1, 1, 1, 1, 1, 1, 1, 1, 1, 1, 1, 1, 1, 1, 1, 1, 1, 1, 1, 1, 1, 1, 1, 1, 1, 1, 1, 1, 1, 1, 1, 1, 1, 1, 1, 1, 1, 1, 1, 1, 1, 1, 1, 0, 0, 0, 0, 0, 0, 0, 0, 0, 0, 0, 0, 0, 0, 0, 0, 0, 0, 0, 0, 0, 0, 0, 0, 0, 0, 0, 0, 0, 0, 0, 0, 0, 0, 0, 0, 0, 0, 0, 0, 0, 1, 1, 1, 1, 1, 1, 1, 1, 1, 1, 1, 1, 1, 1, 1, 1, 1, 1, 1, 1, 1, 1, 1, 1, 1, 1, 1, 1, 1, 1, 1, 1, 1, 1, 1, 1, 1, 1, 1, 1, 1, 1, 1, 1, 1, 1, 1, 1, 1, 1, 1, 1, 1, 1, 1, 1, 1, 1, 1, 1, 1, 1, 1, 1, 1, 1, 1, 1, 1, 1, 1, 1, 1, 1, 1, 1, 1, 1, 1, 1, 0, 0, 0, 0, 0, 0, 0, 0, 0, 0, 0, 0, 0, 0, 0, 0, 0, 0, 0, 0, 0, 0, 0, 0, 0, 0, 0, 0, 0, 0, 0, 0, 0, 0, 0, 0, 0, 0, 0, 0, 0, 0, 0, 0, 0, 0, 0, 0, 0, 0, 0, 0, 0, 0, 0, 0, 0, 0, 0, 0, 0, 0, 0, 0, 0, 0, 0, 0, 0, 0, 0, 0, 0, 0, 0, 0, 0, 0, 0, 0, 0, 0, 0, 0, 0, 0, 0, 0, 0, 0, 0, 0, 0, 0, 0, 0, 0, 0, 0, 0, 0, 0, 0, 0, 0, 0, 0, 0, 0, 0, 0, 0, 0, 0, 0, 0, 0, 0, 0, 0, 0])
me_cube_001.use_remesh_preserve_volume = False
me_cube_001.use_remesh_preserve_attributes = False
me_cube_001.use_mirror_vertex_groups = False
me_cube_001.update()

# ---- objects
ob_dobradica2 = bpy.data.objects.new('dobradica2', me_cube_005)
ob_porta2 = bpy.data.objects.new('porta2', me_cube_004)
ob_porta1 = bpy.data.objects.new('porta1', me_cube_003)
ob_dobradica1 = bpy.data.objects.new('dobradica1', me_cube_001)
ob_lamp = bpy.data.objects.new('Lamp', light_lamp)

# ---- transforms, parenting, visibility, modifiers, constraints
ob_dobradica2.location = (0.3358, 0.1562, 0.1272)
ob_dobradica2.rotation_euler = (0.01199, -3.141, 0.6277)
ob_dobradica2.scale = (0.005723, 0.08545, 0.02256)
ob_dobradica2.lineart.crease_threshold = 0.0
ob_porta2.location = (-0.1798, 0.1395, 0.7017)
ob_porta2.rotation_euler = (0.0, -0.0, -0.3004)
ob_porta2.scale = (0.03464, 0.2366, 0.7116)
ob_porta2.lineart.crease_threshold = 0.0
ob_porta1.location = (0.01091, 0.01182, 0.7017)
ob_porta1.rotation_euler = (0.0, -0.0, 2.209)
ob_porta1.scale = (0.03464, 0.2366, 0.7116)
ob_porta1.lineart.crease_threshold = 0.0
ob_dobradica1.location = (0.3358, 0.1562, 1.362)
ob_dobradica1.rotation_euler = (0.01199, -3.141, 0.6277)
ob_dobradica1.scale = (0.005723, 0.08545, 0.02256)
ob_dobradica1.lineart.crease_threshold = 0.0
ob_lamp.location = (4.076, 1.005, 5.598)
ob_lamp.rotation_euler = (0.6503, 0.05522, 1.866)
ob_lamp.lock_rotations_4d = False
ob_lamp.empty_display_type = 'ARROWS'
ob_lamp.color = (0.0, 0.0, 0.0, 0.0)
ob_lamp.lineart.crease_threshold = 0.0

# ---- collection membership
col_collection_1.objects.link(ob_dobradica2)
col_collection_1.objects.link(ob_porta2)
col_collection_1.objects.link(ob_porta1)
col_collection_1.objects.link(ob_dobradica1)
col_collection_1.objects.link(ob_lamp)

# ---- scene / render settings (as saved in the file)
scene.frame_start = 1; scene.frame_end = 250; scene.frame_set(1)
scene.render.engine = 'BLENDER_EEVEE_NEXT'
scene.render.resolution_percentage = 50
scene.render.dither_intensity = 0.0
scene.cycles.use_denoising = False
scene.cycles.samples = 128
scene.cycles.sampling_pattern = 'TABULATED_SOBOL'
scene.cycles.light_sampling_threshold = 0.0
scene.cycles.use_adaptive_sampling = False
scene.cycles.use_light_tree = False
scene.cycles.blur_glossy = 0.0
scene.cycles.sample_clamp_indirect = 0.0
scene.view_settings.view_transform = 'Standard'
bpy.context.view_layer.update()

# ---- added for rendering (the .blend has no active camera): camera
cam_auto = bpy.data.cameras.new('AutoCamera')
cam_auto.lens = 50.0
cam_auto.sensor_width = 36.0
cam_auto.clip_end = 1000.0
ob_auto_camera = bpy.data.objects.new('AutoCamera', cam_auto)
scene.collection.objects.link(ob_auto_camera)
ob_auto_camera.location = (1.45793, -1.68807, 1.89253)
ob_auto_camera.rotation_euler = (1.09748, -7.21219e-08, 0.694738)
scene.camera = ob_auto_camera
bpy.context.view_layer.update()
